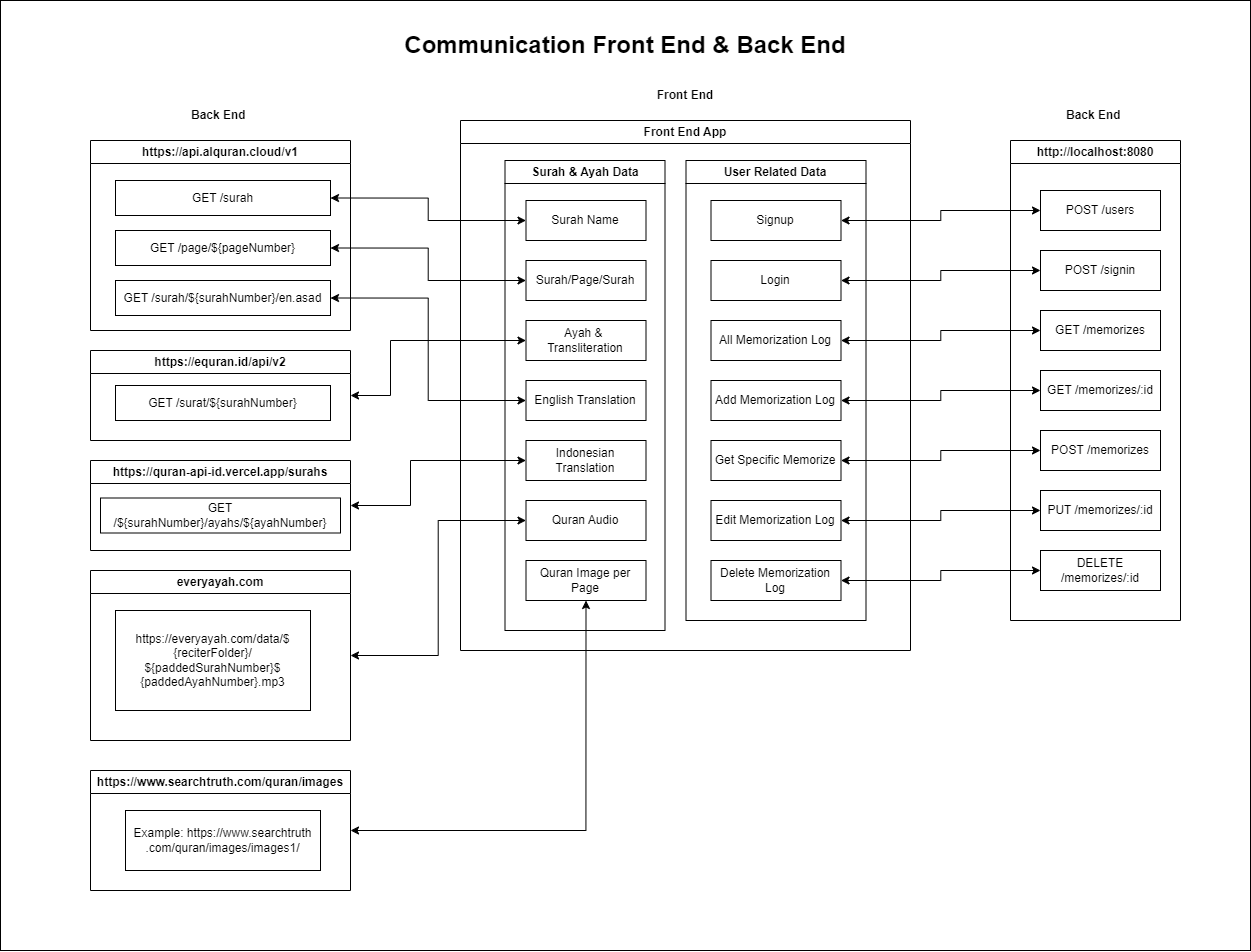

The diagram above was exported from draw.io. Its source (the exported page's mxGraphModel, read from the mxfile embedded in the PNG):
<mxGraphModel dx="2899" dy="1114" grid="1" gridSize="10" guides="1" tooltips="1" connect="1" arrows="1" fold="1" page="1" pageScale="1" pageWidth="850" pageHeight="1100" math="0" shadow="0">
  <root>
    <mxCell id="0" />
    <mxCell id="1" parent="0" />
    <mxCell id="7FKWOxC6IFGejLW6GWvu-68" value="" style="rounded=0;whiteSpace=wrap;html=1;" vertex="1" parent="1">
      <mxGeometry x="-310" y="130" width="1250" height="950" as="geometry" />
    </mxCell>
    <mxCell id="7FKWOxC6IFGejLW6GWvu-2" value="Front End App" style="swimlane;whiteSpace=wrap;html=1;" vertex="1" parent="1">
      <mxGeometry x="150" y="250" width="450" height="530" as="geometry" />
    </mxCell>
    <mxCell id="7FKWOxC6IFGejLW6GWvu-12" value="Surah &amp;amp; Ayah Data" style="swimlane;whiteSpace=wrap;html=1;" vertex="1" parent="7FKWOxC6IFGejLW6GWvu-2">
      <mxGeometry x="44.5" y="40" width="160" height="470" as="geometry" />
    </mxCell>
    <mxCell id="7FKWOxC6IFGejLW6GWvu-13" value="Surah Name" style="rounded=0;whiteSpace=wrap;html=1;" vertex="1" parent="7FKWOxC6IFGejLW6GWvu-12">
      <mxGeometry x="21" y="40" width="120" height="40" as="geometry" />
    </mxCell>
    <mxCell id="7FKWOxC6IFGejLW6GWvu-14" value="Surah/Page/Surah" style="rounded=0;whiteSpace=wrap;html=1;" vertex="1" parent="7FKWOxC6IFGejLW6GWvu-12">
      <mxGeometry x="21" y="100" width="120" height="40" as="geometry" />
    </mxCell>
    <mxCell id="7FKWOxC6IFGejLW6GWvu-15" value="Indonesian Translation" style="rounded=0;whiteSpace=wrap;html=1;" vertex="1" parent="7FKWOxC6IFGejLW6GWvu-12">
      <mxGeometry x="21" y="280" width="120" height="40" as="geometry" />
    </mxCell>
    <mxCell id="7FKWOxC6IFGejLW6GWvu-20" value="English Translation" style="rounded=0;whiteSpace=wrap;html=1;" vertex="1" parent="7FKWOxC6IFGejLW6GWvu-12">
      <mxGeometry x="21" y="220" width="120" height="40" as="geometry" />
    </mxCell>
    <mxCell id="7FKWOxC6IFGejLW6GWvu-22" value="Quran Audio" style="rounded=0;whiteSpace=wrap;html=1;" vertex="1" parent="7FKWOxC6IFGejLW6GWvu-12">
      <mxGeometry x="21" y="340" width="120" height="40" as="geometry" />
    </mxCell>
    <mxCell id="7FKWOxC6IFGejLW6GWvu-23" value="Quran Image per Page" style="rounded=0;whiteSpace=wrap;html=1;" vertex="1" parent="7FKWOxC6IFGejLW6GWvu-12">
      <mxGeometry x="21" y="400" width="120" height="40" as="geometry" />
    </mxCell>
    <mxCell id="7FKWOxC6IFGejLW6GWvu-56" value="Ayah &amp;amp;&amp;nbsp;&lt;div&gt;Transliteration&lt;/div&gt;" style="rounded=0;whiteSpace=wrap;html=1;" vertex="1" parent="7FKWOxC6IFGejLW6GWvu-12">
      <mxGeometry x="21" y="160" width="120" height="40" as="geometry" />
    </mxCell>
    <mxCell id="7FKWOxC6IFGejLW6GWvu-25" value="User Related Data" style="swimlane;whiteSpace=wrap;html=1;" vertex="1" parent="7FKWOxC6IFGejLW6GWvu-2">
      <mxGeometry x="225.5" y="40" width="180" height="460" as="geometry" />
    </mxCell>
    <mxCell id="7FKWOxC6IFGejLW6GWvu-26" value="Signup" style="rounded=0;whiteSpace=wrap;html=1;" vertex="1" parent="7FKWOxC6IFGejLW6GWvu-25">
      <mxGeometry x="25" y="40" width="130" height="40" as="geometry" />
    </mxCell>
    <mxCell id="7FKWOxC6IFGejLW6GWvu-27" value="Edit Memorization Log" style="rounded=0;whiteSpace=wrap;html=1;" vertex="1" parent="7FKWOxC6IFGejLW6GWvu-25">
      <mxGeometry x="25" y="340" width="130" height="40" as="geometry" />
    </mxCell>
    <mxCell id="7FKWOxC6IFGejLW6GWvu-28" value="Get Specific Memorize" style="rounded=0;whiteSpace=wrap;html=1;" vertex="1" parent="7FKWOxC6IFGejLW6GWvu-25">
      <mxGeometry x="25" y="280" width="130" height="40" as="geometry" />
    </mxCell>
    <mxCell id="7FKWOxC6IFGejLW6GWvu-29" value="Login" style="rounded=0;whiteSpace=wrap;html=1;" vertex="1" parent="7FKWOxC6IFGejLW6GWvu-25">
      <mxGeometry x="25" y="100" width="130" height="40" as="geometry" />
    </mxCell>
    <mxCell id="7FKWOxC6IFGejLW6GWvu-30" value="Delete Memorization Log" style="rounded=0;whiteSpace=wrap;html=1;" vertex="1" parent="7FKWOxC6IFGejLW6GWvu-25">
      <mxGeometry x="25" y="400" width="130" height="40" as="geometry" />
    </mxCell>
    <mxCell id="7FKWOxC6IFGejLW6GWvu-35" value="All Memorization Log" style="rounded=0;whiteSpace=wrap;html=1;" vertex="1" parent="7FKWOxC6IFGejLW6GWvu-25">
      <mxGeometry x="25" y="160" width="130" height="40" as="geometry" />
    </mxCell>
    <mxCell id="7FKWOxC6IFGejLW6GWvu-38" value="Add Memorization Log" style="rounded=0;whiteSpace=wrap;html=1;" vertex="1" parent="7FKWOxC6IFGejLW6GWvu-25">
      <mxGeometry x="25" y="220" width="130" height="40" as="geometry" />
    </mxCell>
    <mxCell id="7FKWOxC6IFGejLW6GWvu-8" value="http://localhost:8080" style="swimlane;whiteSpace=wrap;html=1;" vertex="1" parent="1">
      <mxGeometry x="700" y="270" width="170" height="480" as="geometry" />
    </mxCell>
    <mxCell id="7FKWOxC6IFGejLW6GWvu-31" value="POST /users" style="rounded=0;whiteSpace=wrap;html=1;" vertex="1" parent="7FKWOxC6IFGejLW6GWvu-8">
      <mxGeometry x="30" y="50" width="120" height="40" as="geometry" />
    </mxCell>
    <mxCell id="7FKWOxC6IFGejLW6GWvu-32" value="POST /signin" style="rounded=0;whiteSpace=wrap;html=1;" vertex="1" parent="7FKWOxC6IFGejLW6GWvu-8">
      <mxGeometry x="30" y="110" width="120" height="40" as="geometry" />
    </mxCell>
    <mxCell id="7FKWOxC6IFGejLW6GWvu-33" value="GET /memorizes" style="rounded=0;whiteSpace=wrap;html=1;" vertex="1" parent="7FKWOxC6IFGejLW6GWvu-8">
      <mxGeometry x="30" y="170" width="120" height="40" as="geometry" />
    </mxCell>
    <mxCell id="7FKWOxC6IFGejLW6GWvu-34" value="GET /memorizes/:id" style="rounded=0;whiteSpace=wrap;html=1;" vertex="1" parent="7FKWOxC6IFGejLW6GWvu-8">
      <mxGeometry x="30" y="230" width="120" height="40" as="geometry" />
    </mxCell>
    <mxCell id="7FKWOxC6IFGejLW6GWvu-36" value="POST /memorizes" style="rounded=0;whiteSpace=wrap;html=1;" vertex="1" parent="7FKWOxC6IFGejLW6GWvu-8">
      <mxGeometry x="30" y="290" width="120" height="40" as="geometry" />
    </mxCell>
    <mxCell id="7FKWOxC6IFGejLW6GWvu-37" value="PUT /memorizes/:id" style="rounded=0;whiteSpace=wrap;html=1;" vertex="1" parent="7FKWOxC6IFGejLW6GWvu-8">
      <mxGeometry x="30" y="350" width="120" height="40" as="geometry" />
    </mxCell>
    <mxCell id="7FKWOxC6IFGejLW6GWvu-39" value="DELETE /memorizes/:id" style="rounded=0;whiteSpace=wrap;html=1;" vertex="1" parent="7FKWOxC6IFGejLW6GWvu-8">
      <mxGeometry x="30" y="410" width="120" height="40" as="geometry" />
    </mxCell>
    <mxCell id="7FKWOxC6IFGejLW6GWvu-9" value="everyayah.com" style="swimlane;whiteSpace=wrap;html=1;" vertex="1" parent="1">
      <mxGeometry x="-220" y="700" width="260" height="170" as="geometry" />
    </mxCell>
    <mxCell id="7FKWOxC6IFGejLW6GWvu-50" value="https://everyayah.com/data/$ {reciterFolder}/ ${paddedSurahNumber}$ {paddedAyahNumber}.mp3" style="rounded=0;whiteSpace=wrap;html=1;" vertex="1" parent="7FKWOxC6IFGejLW6GWvu-9">
      <mxGeometry x="25" y="40" width="195" height="100" as="geometry" />
    </mxCell>
    <mxCell id="7FKWOxC6IFGejLW6GWvu-65" style="edgeStyle=orthogonalEdgeStyle;rounded=0;orthogonalLoop=1;jettySize=auto;html=1;exitX=1;exitY=0.5;exitDx=0;exitDy=0;entryX=0;entryY=0.5;entryDx=0;entryDy=0;startArrow=classic;startFill=1;" edge="1" parent="1" source="7FKWOxC6IFGejLW6GWvu-10" target="7FKWOxC6IFGejLW6GWvu-56">
      <mxGeometry relative="1" as="geometry">
        <Array as="points">
          <mxPoint x="80" y="525" />
          <mxPoint x="80" y="470" />
        </Array>
      </mxGeometry>
    </mxCell>
    <mxCell id="7FKWOxC6IFGejLW6GWvu-10" value="https://equran.id/api/v2" style="swimlane;whiteSpace=wrap;html=1;" vertex="1" parent="1">
      <mxGeometry x="-220" y="480" width="260" height="90" as="geometry" />
    </mxCell>
    <mxCell id="7FKWOxC6IFGejLW6GWvu-48" value="GET&amp;nbsp;/surat/${surahNumber}" style="rounded=0;whiteSpace=wrap;html=1;" vertex="1" parent="7FKWOxC6IFGejLW6GWvu-10">
      <mxGeometry x="25" y="35" width="215" height="35" as="geometry" />
    </mxCell>
    <mxCell id="7FKWOxC6IFGejLW6GWvu-11" value="https://api.alquran.cloud/v1" style="swimlane;whiteSpace=wrap;html=1;" vertex="1" parent="1">
      <mxGeometry x="-220" y="270" width="260" height="190" as="geometry" />
    </mxCell>
    <mxCell id="7FKWOxC6IFGejLW6GWvu-60" value="GET&amp;nbsp;/page/${pageNumber}" style="rounded=0;whiteSpace=wrap;html=1;" vertex="1" parent="7FKWOxC6IFGejLW6GWvu-11">
      <mxGeometry x="25" y="90" width="215" height="35" as="geometry" />
    </mxCell>
    <mxCell id="7FKWOxC6IFGejLW6GWvu-61" value="GET /surah" style="rounded=0;whiteSpace=wrap;html=1;" vertex="1" parent="7FKWOxC6IFGejLW6GWvu-11">
      <mxGeometry x="25" y="40" width="215" height="35" as="geometry" />
    </mxCell>
    <mxCell id="7FKWOxC6IFGejLW6GWvu-49" value="GET&amp;nbsp;/surah/${surahNumber}/en.asad" style="rounded=0;whiteSpace=wrap;html=1;" vertex="1" parent="7FKWOxC6IFGejLW6GWvu-11">
      <mxGeometry x="25" y="140" width="215" height="35" as="geometry" />
    </mxCell>
    <mxCell id="7FKWOxC6IFGejLW6GWvu-40" style="edgeStyle=orthogonalEdgeStyle;rounded=0;orthogonalLoop=1;jettySize=auto;html=1;exitX=1;exitY=0.5;exitDx=0;exitDy=0;entryX=0;entryY=0.5;entryDx=0;entryDy=0;startArrow=classic;startFill=1;" edge="1" parent="1" source="7FKWOxC6IFGejLW6GWvu-26" target="7FKWOxC6IFGejLW6GWvu-31">
      <mxGeometry relative="1" as="geometry" />
    </mxCell>
    <mxCell id="7FKWOxC6IFGejLW6GWvu-42" style="edgeStyle=orthogonalEdgeStyle;rounded=0;orthogonalLoop=1;jettySize=auto;html=1;exitX=1;exitY=0.5;exitDx=0;exitDy=0;entryX=0;entryY=0.5;entryDx=0;entryDy=0;startArrow=classic;startFill=1;" edge="1" parent="1" source="7FKWOxC6IFGejLW6GWvu-29" target="7FKWOxC6IFGejLW6GWvu-32">
      <mxGeometry relative="1" as="geometry" />
    </mxCell>
    <mxCell id="7FKWOxC6IFGejLW6GWvu-43" style="edgeStyle=orthogonalEdgeStyle;rounded=0;orthogonalLoop=1;jettySize=auto;html=1;exitX=1;exitY=0.5;exitDx=0;exitDy=0;entryX=0;entryY=0.5;entryDx=0;entryDy=0;startArrow=classic;startFill=1;" edge="1" parent="1" source="7FKWOxC6IFGejLW6GWvu-35" target="7FKWOxC6IFGejLW6GWvu-33">
      <mxGeometry relative="1" as="geometry" />
    </mxCell>
    <mxCell id="7FKWOxC6IFGejLW6GWvu-44" style="edgeStyle=orthogonalEdgeStyle;rounded=0;orthogonalLoop=1;jettySize=auto;html=1;exitX=1;exitY=0.5;exitDx=0;exitDy=0;startArrow=classic;startFill=1;" edge="1" parent="1" source="7FKWOxC6IFGejLW6GWvu-38" target="7FKWOxC6IFGejLW6GWvu-34">
      <mxGeometry relative="1" as="geometry" />
    </mxCell>
    <mxCell id="7FKWOxC6IFGejLW6GWvu-45" style="edgeStyle=orthogonalEdgeStyle;rounded=0;orthogonalLoop=1;jettySize=auto;html=1;exitX=1;exitY=0.5;exitDx=0;exitDy=0;entryX=0;entryY=0.5;entryDx=0;entryDy=0;startArrow=classic;startFill=1;" edge="1" parent="1" source="7FKWOxC6IFGejLW6GWvu-28" target="7FKWOxC6IFGejLW6GWvu-36">
      <mxGeometry relative="1" as="geometry" />
    </mxCell>
    <mxCell id="7FKWOxC6IFGejLW6GWvu-46" style="edgeStyle=orthogonalEdgeStyle;rounded=0;orthogonalLoop=1;jettySize=auto;html=1;exitX=1;exitY=0.5;exitDx=0;exitDy=0;startArrow=classic;startFill=1;" edge="1" parent="1" source="7FKWOxC6IFGejLW6GWvu-27" target="7FKWOxC6IFGejLW6GWvu-37">
      <mxGeometry relative="1" as="geometry" />
    </mxCell>
    <mxCell id="7FKWOxC6IFGejLW6GWvu-47" style="edgeStyle=orthogonalEdgeStyle;rounded=0;orthogonalLoop=1;jettySize=auto;html=1;exitX=1;exitY=0.5;exitDx=0;exitDy=0;entryX=0;entryY=0.5;entryDx=0;entryDy=0;startArrow=classic;startFill=1;" edge="1" parent="1" source="7FKWOxC6IFGejLW6GWvu-30" target="7FKWOxC6IFGejLW6GWvu-39">
      <mxGeometry relative="1" as="geometry" />
    </mxCell>
    <mxCell id="7FKWOxC6IFGejLW6GWvu-59" style="edgeStyle=orthogonalEdgeStyle;rounded=0;orthogonalLoop=1;jettySize=auto;html=1;exitX=1;exitY=0.5;exitDx=0;exitDy=0;entryX=0;entryY=0.5;entryDx=0;entryDy=0;startArrow=classic;startFill=1;" edge="1" parent="1" source="7FKWOxC6IFGejLW6GWvu-51" target="7FKWOxC6IFGejLW6GWvu-15">
      <mxGeometry relative="1" as="geometry">
        <Array as="points">
          <mxPoint x="100" y="635" />
          <mxPoint x="100" y="590" />
        </Array>
      </mxGeometry>
    </mxCell>
    <mxCell id="7FKWOxC6IFGejLW6GWvu-51" value="https://quran-api-id.vercel.app/surahs" style="swimlane;whiteSpace=wrap;html=1;" vertex="1" parent="1">
      <mxGeometry x="-220" y="590" width="260" height="90" as="geometry" />
    </mxCell>
    <mxCell id="7FKWOxC6IFGejLW6GWvu-52" value="GET /${surahNumber}/ayahs/${ayahNumber}" style="rounded=0;whiteSpace=wrap;html=1;" vertex="1" parent="7FKWOxC6IFGejLW6GWvu-51">
      <mxGeometry x="10" y="37.5" width="240" height="35" as="geometry" />
    </mxCell>
    <mxCell id="7FKWOxC6IFGejLW6GWvu-66" style="edgeStyle=orthogonalEdgeStyle;rounded=0;orthogonalLoop=1;jettySize=auto;html=1;exitX=1;exitY=0.5;exitDx=0;exitDy=0;entryX=0.5;entryY=1;entryDx=0;entryDy=0;startArrow=classic;startFill=1;" edge="1" parent="1" source="7FKWOxC6IFGejLW6GWvu-53" target="7FKWOxC6IFGejLW6GWvu-23">
      <mxGeometry relative="1" as="geometry">
        <Array as="points">
          <mxPoint x="275" y="960" />
        </Array>
      </mxGeometry>
    </mxCell>
    <mxCell id="7FKWOxC6IFGejLW6GWvu-53" value="https://www.searchtruth.com/quran/images" style="swimlane;whiteSpace=wrap;html=1;" vertex="1" parent="1">
      <mxGeometry x="-220" y="900" width="260" height="120" as="geometry" />
    </mxCell>
    <mxCell id="7FKWOxC6IFGejLW6GWvu-54" value="Example:&amp;nbsp;https://www.searchtruth .com/quran/images/images1/" style="rounded=0;whiteSpace=wrap;html=1;" vertex="1" parent="7FKWOxC6IFGejLW6GWvu-53">
      <mxGeometry x="35" y="40" width="195" height="60" as="geometry" />
    </mxCell>
    <mxCell id="7FKWOxC6IFGejLW6GWvu-62" style="edgeStyle=orthogonalEdgeStyle;rounded=0;orthogonalLoop=1;jettySize=auto;html=1;exitX=1;exitY=0.5;exitDx=0;exitDy=0;entryX=0;entryY=0.5;entryDx=0;entryDy=0;startArrow=classic;startFill=1;" edge="1" parent="1" source="7FKWOxC6IFGejLW6GWvu-61" target="7FKWOxC6IFGejLW6GWvu-13">
      <mxGeometry relative="1" as="geometry" />
    </mxCell>
    <mxCell id="7FKWOxC6IFGejLW6GWvu-63" style="edgeStyle=orthogonalEdgeStyle;rounded=0;orthogonalLoop=1;jettySize=auto;html=1;exitX=1;exitY=0.5;exitDx=0;exitDy=0;entryX=0;entryY=0.5;entryDx=0;entryDy=0;startArrow=classic;startFill=1;" edge="1" parent="1" source="7FKWOxC6IFGejLW6GWvu-60" target="7FKWOxC6IFGejLW6GWvu-14">
      <mxGeometry relative="1" as="geometry" />
    </mxCell>
    <mxCell id="7FKWOxC6IFGejLW6GWvu-64" style="edgeStyle=orthogonalEdgeStyle;rounded=0;orthogonalLoop=1;jettySize=auto;html=1;exitX=1;exitY=0.5;exitDx=0;exitDy=0;entryX=0;entryY=0.5;entryDx=0;entryDy=0;startArrow=classic;startFill=1;" edge="1" parent="1" source="7FKWOxC6IFGejLW6GWvu-49" target="7FKWOxC6IFGejLW6GWvu-20">
      <mxGeometry relative="1" as="geometry">
        <mxPoint x="120" y="480" as="targetPoint" />
      </mxGeometry>
    </mxCell>
    <mxCell id="7FKWOxC6IFGejLW6GWvu-67" style="edgeStyle=orthogonalEdgeStyle;rounded=0;orthogonalLoop=1;jettySize=auto;html=1;exitX=0;exitY=0.5;exitDx=0;exitDy=0;entryX=1;entryY=0.5;entryDx=0;entryDy=0;startArrow=classic;startFill=1;" edge="1" parent="1" source="7FKWOxC6IFGejLW6GWvu-22" target="7FKWOxC6IFGejLW6GWvu-9">
      <mxGeometry relative="1" as="geometry" />
    </mxCell>
    <mxCell id="7FKWOxC6IFGejLW6GWvu-69" value="&lt;span&gt;Back End&amp;nbsp;&lt;/span&gt;" style="text;html=1;align=center;verticalAlign=middle;whiteSpace=wrap;rounded=0;fontStyle=1" vertex="1" parent="1">
      <mxGeometry x="-220" y="230" width="260" height="30" as="geometry" />
    </mxCell>
    <mxCell id="7FKWOxC6IFGejLW6GWvu-70" value="&lt;span&gt;Back End&amp;nbsp;&lt;/span&gt;" style="text;html=1;align=center;verticalAlign=middle;whiteSpace=wrap;rounded=0;fontStyle=1" vertex="1" parent="1">
      <mxGeometry x="655" y="230" width="260" height="30" as="geometry" />
    </mxCell>
    <mxCell id="7FKWOxC6IFGejLW6GWvu-71" value="&lt;span&gt;Front End&lt;/span&gt;" style="text;html=1;align=center;verticalAlign=middle;whiteSpace=wrap;rounded=0;fontStyle=1" vertex="1" parent="1">
      <mxGeometry x="245" y="210" width="260" height="30" as="geometry" />
    </mxCell>
    <mxCell id="7FKWOxC6IFGejLW6GWvu-72" value="&lt;font style=&quot;font-size: 24px;&quot;&gt;Communication Front End &amp;amp; Back End&lt;/font&gt;" style="text;html=1;align=center;verticalAlign=middle;whiteSpace=wrap;rounded=0;fontStyle=1" vertex="1" parent="1">
      <mxGeometry x="-310" y="160" width="1250" height="30" as="geometry" />
    </mxCell>
  </root>
</mxGraphModel>